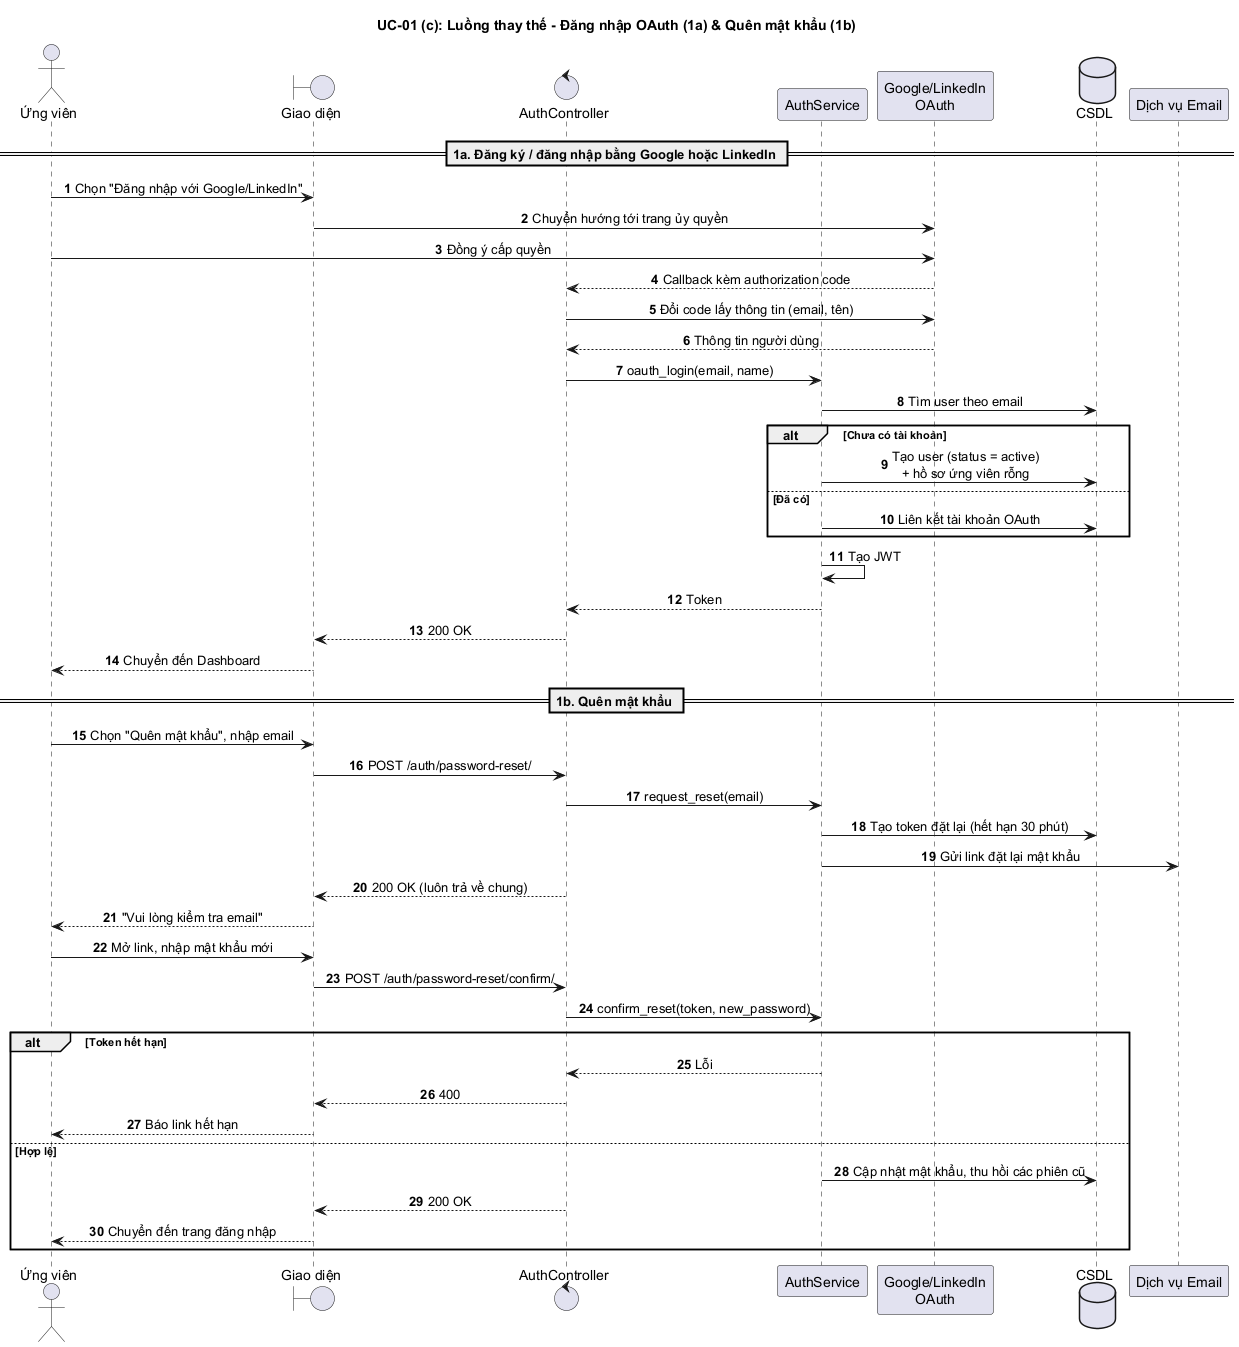

The diagram above was rendered by PlantUML. Its source (embedded in the PNG):
@startuml UC01_OAuth_QuenMK
title UC-01 (c): Luồng thay thế - Đăng nhập OAuth (1a) & Quên mật khẩu (1b)
autonumber
skinparam sequenceMessageAlign center
skinparam responseMessageBelowArrow true

actor "Ứng viên" as U
boundary "Giao diện" as UI
control "AuthController" as C
participant "AuthService" as S
participant "Google/LinkedIn\nOAuth" as OA
database "CSDL" as DB
participant "Dịch vụ Email" as MAIL

== 1a. Đăng ký / đăng nhập bằng Google hoặc LinkedIn ==
U -> UI : Chọn "Đăng nhập với Google/LinkedIn"
UI -> OA : Chuyển hướng tới trang ủy quyền
U -> OA : Đồng ý cấp quyền
OA --> C : Callback kèm authorization code
C -> OA : Đổi code lấy thông tin (email, tên)
OA --> C : Thông tin người dùng
C -> S : oauth_login(email, name)
S -> DB : Tìm user theo email
alt Chưa có tài khoản
  S -> DB : Tạo user (status = active)\n+ hồ sơ ứng viên rỗng
else Đã có
  S -> DB : Liên kết tài khoản OAuth
end
S -> S : Tạo JWT
S --> C : Token
C --> UI : 200 OK
UI --> U : Chuyển đến Dashboard

== 1b. Quên mật khẩu ==
U -> UI : Chọn "Quên mật khẩu", nhập email
UI -> C : POST /auth/password-reset/
C -> S : request_reset(email)
S -> DB : Tạo token đặt lại (hết hạn 30 phút)
S -> MAIL : Gửi link đặt lại mật khẩu
C --> UI : 200 OK (luôn trả về chung)
UI --> U : "Vui lòng kiểm tra email"
U -> UI : Mở link, nhập mật khẩu mới
UI -> C : POST /auth/password-reset/confirm/
C -> S : confirm_reset(token, new_password)
alt Token hết hạn
  S --> C : Lỗi
  C --> UI : 400
  UI --> U : Báo link hết hạn
else Hợp lệ
  S -> DB : Cập nhật mật khẩu, thu hồi các phiên cũ
  C --> UI : 200 OK
  UI --> U : Chuyển đến trang đăng nhập
end
@enduml